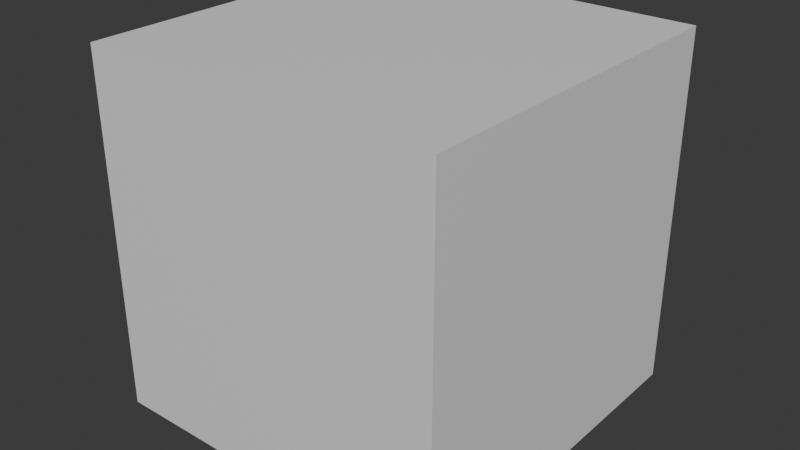 # Source: simpleCubeTranslation.blend  (saved by Blender 4.2.66; exported with 4.5.12 LTS)
import bpy
from mathutils import Matrix  # noqa: F401  (used for matrix-valued properties, if any)

bpy.ops.wm.read_factory_settings(use_empty=True)
scene = bpy.context.scene
scene.name = 'Scene'

# ---- collections
col_collection = bpy.data.collections.new('Collection'); scene.collection.children.link(col_collection)

# ---- materials (node trees are filled in below, after node groups)
mat_material = bpy.data.materials.new('Material')
mat_material.alpha_threshold = 0.0
mat_material.use_transparent_shadow = False
mat_material.roughness = 0.5
mat_material.line_color = (0.0, 0.0, 0.0, 1.0)

# ---- material node trees
mat_material.use_nodes = True; mat_material.node_tree.nodes.clear()
_N = mat_material.node_tree.nodes; _L = mat_material.node_tree.links
n0 = _N.new('ShaderNodeOutputMaterial'); n0.name = 'Material Output'; n0.location = (300, 300)
n1 = _N.new('ShaderNodeBsdfPrincipled'); n1.name = 'Principled BSDF'; n1.location = (10, 300)
n1.inputs[3].default_value = 1.45
_L.new(n1.outputs[0], n0.inputs[0])
n0.is_active_output = True

# ---- world
world_world = bpy.data.worlds.new('World'); scene.world = world_world
world_world.use_nodes = True; world_world.node_tree.nodes.clear()
_N = world_world.node_tree.nodes; _L = world_world.node_tree.links
n0 = _N.new('ShaderNodeOutputWorld'); n0.name = 'World Output'; n0.location = (300, 300)
n1 = _N.new('ShaderNodeBackground'); n1.name = 'Background'; n1.location = (10, 300)
n1.inputs[0].default_value = (0.05088, 0.05088, 0.05088, 1.0)
_L.new(n1.outputs[0], n0.inputs[0])
n0.is_active_output = True
world_world.color = (0.05088, 0.05088, 0.05088)
world_world.sun_shadow_jitter_overblur = 0.0

# ---- meshes
me_cube = bpy.data.meshes.new('Cube')
me_cube.from_pydata([(1.0, 1.0, 1.0), (1.0, 1.0, -1.0), (1.0, -1.0, 1.0), (1.0, -1.0, -1.0), (-1.0, 1.0, 1.0), (-1.0, 1.0, -1.0), (-1.0, -1.0, 1.0), (-1.0, -1.0, -1.0)], [], [(0, 4, 6, 2), (3, 2, 6, 7), (7, 6, 4, 5), (5, 1, 3, 7), (1, 0, 2, 3), (5, 4, 0, 1)])
_uv = me_cube.uv_layers.new(name='UVMap')
_uv.uv.foreach_set('vector', [0.625, 0.5, 0.875, 0.5, 0.875, 0.75, 0.625, 0.75, 0.375, 0.75, 0.625, 0.75, 0.625, 1.0, 0.375, 1.0, 0.375, 0.0, 0.625, 0.0, 0.625, 0.25, 0.375, 0.25, 0.125, 0.5, 0.375, 0.5, 0.375, 0.75, 0.125, 0.75, 0.375, 0.5, 0.625, 0.5, 0.625, 0.75, 0.375, 0.75, 0.375, 0.25, 0.625, 0.25, 0.625, 0.5, 0.375, 0.5])
me_cube.materials.append(mat_material)
me_cube.use_mirror_vertex_groups = False
me_cube.update()

# ---- objects
ob_cube = bpy.data.objects.new('Cube', me_cube)

# ---- transforms, parenting, visibility, modifiers, constraints
ob_cube.location = (3.0, 5.0, 2.0)
ob_cube.lock_rotations_4d = False
ob_cube.empty_display_type = 'ARROWS'
ob_cube.lineart.crease_threshold = 0.0

# ---- collection membership
col_collection.objects.link(ob_cube)

# ---- scene / render settings (as saved in the file)
scene.frame_start = 1; scene.frame_end = 250; scene.frame_set(1)
scene.render.engine = 'BLENDER_EEVEE_NEXT'
bpy.context.view_layer.update()

# ---- added for rendering (the .blend has no active camera and no usable light): camera, sun
cam_auto = bpy.data.cameras.new('AutoCamera')
cam_auto.lens = 50.0
cam_auto.sensor_width = 36.0
cam_auto.clip_end = 1000.0
ob_auto_camera = bpy.data.objects.new('AutoCamera', cam_auto)
scene.collection.objects.link(ob_auto_camera)
ob_auto_camera.location = (6.20507, 1.15391, 4.56406)
ob_auto_camera.rotation_euler = (1.09748, -7.21219e-08, 0.694738)
scene.camera = ob_auto_camera
light_auto_sun = bpy.data.lights.new('AutoSun', 'SUN')
light_auto_sun.energy = 3.0
light_auto_sun.angle = 0.0523599
ob_auto_sun = bpy.data.objects.new('AutoSun', light_auto_sun)
scene.collection.objects.link(ob_auto_sun)
ob_auto_sun.rotation_euler = (0.872665, 0.174533, 0.523599)
bpy.context.view_layer.update()
